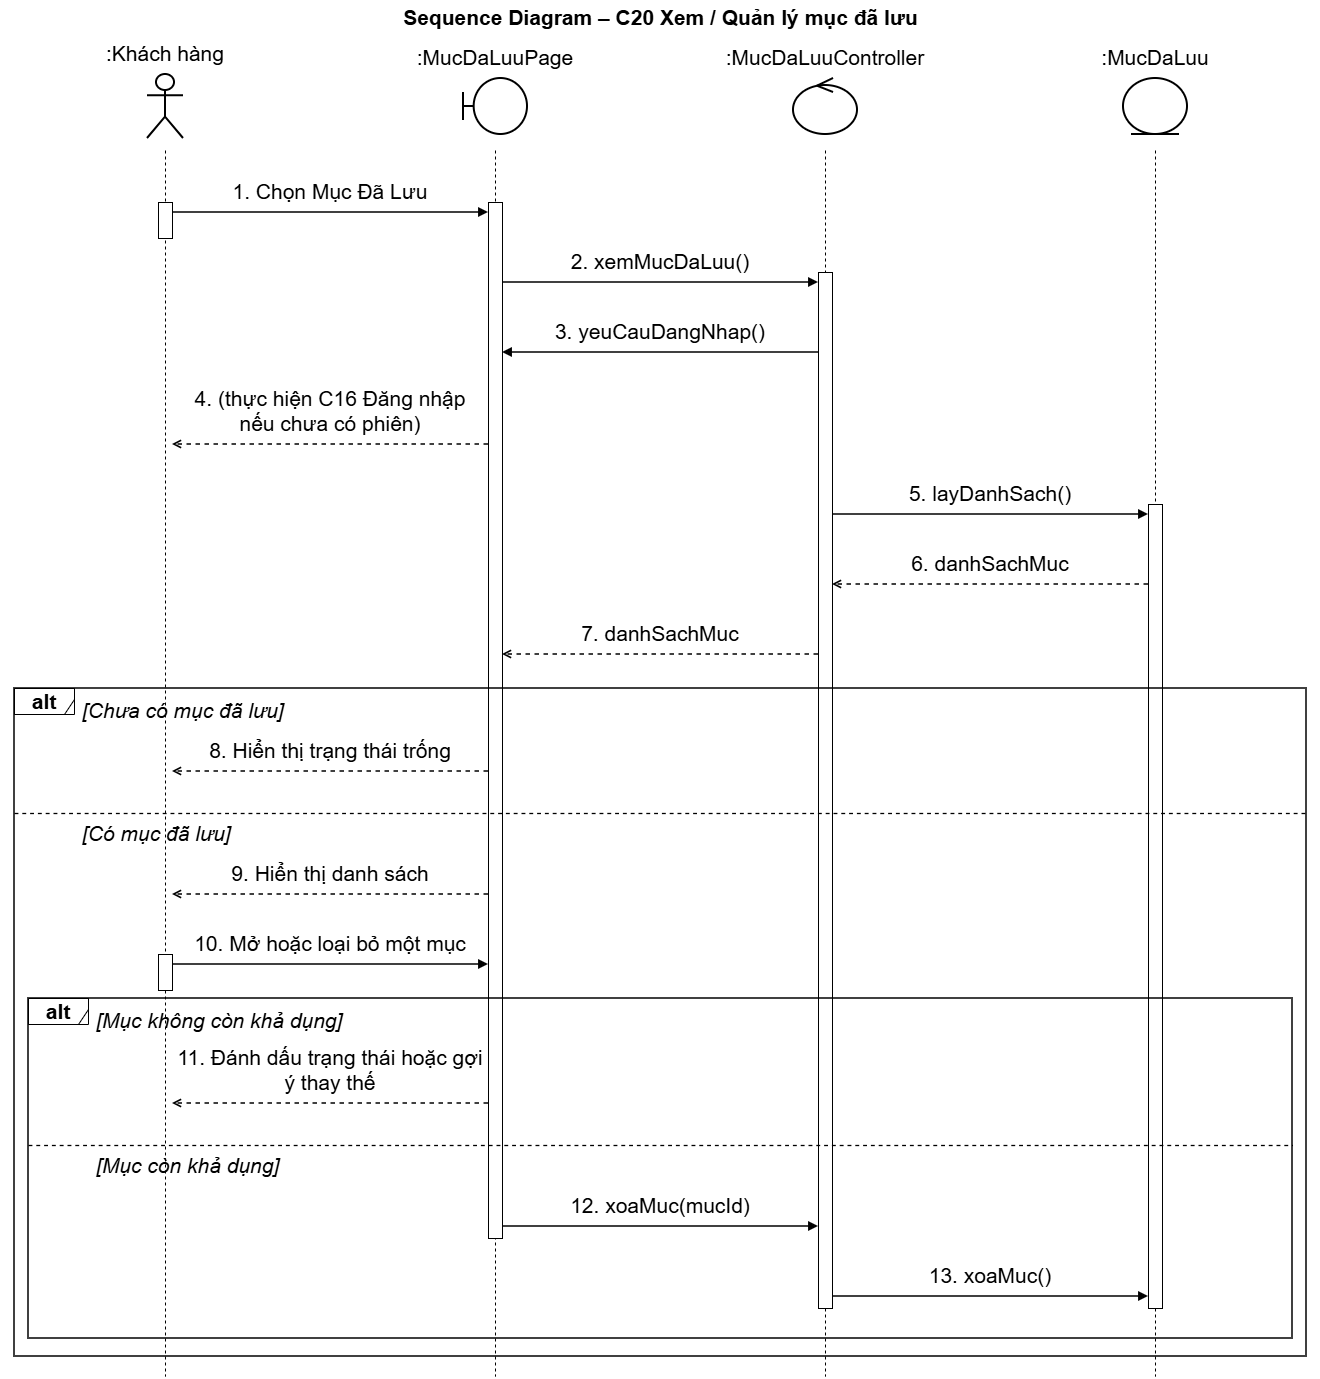

The diagram above was exported from draw.io. Its source (the exported page's mxGraphModel, read from the mxfile embedded in the PNG):
<mxGraphModel dx="2000" dy="1409" grid="0" gridSize="10" guides="1" tooltips="1" connect="1" arrows="1" fold="1" page="1" pageScale="1" pageWidth="1400" pageHeight="1416" math="0" shadow="0">
  <root>
    <mxCell id="0" />
    <mxCell id="1" parent="0" />
    <mxCell id="c3" parent="1" style="text;html=1;align=center;verticalAlign=middle;fontSize=21;fontStyle=1;fontFamily=Helvetica;labelBackgroundColor=none;" value="Sequence Diagram – C20 Xem / Quản lý mục đã lưu" vertex="1">
      <mxGeometry height="34" width="1320" x="40" as="geometry" />
    </mxCell>
    <mxCell id="c4" parent="1" style="shape=umlActor;verticalLabelPosition=top;verticalAlign=bottom;html=1;outlineConnect=0;whiteSpace=wrap;strokeWidth=2;fontSize=21;fontFamily=Helvetica;labelWidth=300;labelPosition=center;align=center;spacingBottom=6;labelBackgroundColor=none;" value=":Khách hàng" vertex="1">
      <mxGeometry height="64" width="36" x="187" y="74" as="geometry" />
    </mxCell>
    <mxCell id="c5" parent="1" style="shape=umlBoundary;verticalLabelPosition=top;verticalAlign=bottom;html=1;outlineConnect=0;whiteSpace=wrap;strokeWidth=2;fontSize=21;fontFamily=Helvetica;labelWidth=300;labelPosition=center;align=center;spacingBottom=6;labelBackgroundColor=none;" value=":MucDaLuuPage" vertex="1">
      <mxGeometry height="56" width="64" x="503" y="78" as="geometry" />
    </mxCell>
    <mxCell id="c6" parent="1" style="shape=umlControl;verticalLabelPosition=top;verticalAlign=bottom;html=1;outlineConnect=0;whiteSpace=wrap;strokeWidth=2;fontSize=21;fontFamily=Helvetica;labelWidth=300;labelPosition=center;align=center;spacingBottom=6;labelBackgroundColor=none;" value=":MucDaLuuController" vertex="1">
      <mxGeometry height="56" width="64" x="833" y="78" as="geometry" />
    </mxCell>
    <mxCell id="c7" parent="1" style="shape=umlEntity;verticalLabelPosition=top;verticalAlign=bottom;html=1;outlineConnect=0;whiteSpace=wrap;strokeWidth=2;fontSize=21;fontFamily=Helvetica;labelWidth=300;labelPosition=center;align=center;spacingBottom=6;labelBackgroundColor=none;" value=":MucDaLuu" vertex="1">
      <mxGeometry height="56" width="64" x="1163" y="78" as="geometry" />
    </mxCell>
    <mxCell id="c44" edge="1" parent="1" style="endArrow=none;dashed=1;html=1;strokeWidth=1;fontSize=21;labelBackgroundColor=none;fontColor=default;" value="">
      <mxGeometry relative="1" as="geometry">
        <mxPoint x="205" y="150" as="sourcePoint" />
        <mxPoint x="205" y="1376" as="targetPoint" />
      </mxGeometry>
    </mxCell>
    <mxCell id="c45" edge="1" parent="1" style="endArrow=none;dashed=1;html=1;strokeWidth=1;fontSize=21;labelBackgroundColor=none;fontColor=default;" value="">
      <mxGeometry relative="1" as="geometry">
        <mxPoint x="535" y="150" as="sourcePoint" />
        <mxPoint x="535" y="1376" as="targetPoint" />
      </mxGeometry>
    </mxCell>
    <mxCell id="c46" edge="1" parent="1" style="endArrow=none;dashed=1;html=1;strokeWidth=1;fontSize=21;labelBackgroundColor=none;fontColor=default;" value="">
      <mxGeometry relative="1" as="geometry">
        <mxPoint x="865" y="150" as="sourcePoint" />
        <mxPoint x="865" y="1376" as="targetPoint" />
      </mxGeometry>
    </mxCell>
    <mxCell id="c47" edge="1" parent="1" style="endArrow=none;dashed=1;html=1;strokeWidth=1;fontSize=21;labelBackgroundColor=none;fontColor=default;" value="">
      <mxGeometry relative="1" as="geometry">
        <mxPoint x="1195" y="150" as="sourcePoint" />
        <mxPoint x="1195" y="1376" as="targetPoint" />
      </mxGeometry>
    </mxCell>
    <mxCell id="c48" parent="1" style="rounded=0;html=1;pointerEvents=0;fontSize=21;labelBackgroundColor=none;" value="" vertex="1">
      <mxGeometry height="36" width="14" x="198" y="202" as="geometry" />
    </mxCell>
    <mxCell id="c49" parent="1" style="rounded=0;html=1;pointerEvents=0;fontSize=21;labelBackgroundColor=none;" value="" vertex="1">
      <mxGeometry height="36" width="14" x="198" y="954" as="geometry" />
    </mxCell>
    <mxCell id="c50" parent="1" style="rounded=0;html=1;pointerEvents=0;fontSize=21;labelBackgroundColor=none;" value="" vertex="1">
      <mxGeometry height="1036" width="14" x="528" y="202" as="geometry" />
    </mxCell>
    <mxCell id="c51" parent="1" style="rounded=0;html=1;pointerEvents=0;fontSize=21;labelBackgroundColor=none;" value="" vertex="1">
      <mxGeometry height="1036" width="14" x="858" y="272" as="geometry" />
    </mxCell>
    <mxCell id="c52" parent="1" style="rounded=0;html=1;pointerEvents=0;fontSize=21;labelBackgroundColor=none;" value="" vertex="1">
      <mxGeometry height="804" width="14" x="1188" y="504" as="geometry" />
    </mxCell>
    <mxCell id="c8" parent="1" style="text;html=1;whiteSpace=wrap;align=center;verticalAlign=bottom;fontSize=21;fontFamily=Helvetica;spacing=0;spacingBottom=2;labelBackgroundColor=none;" value="1. Chọn Mục Đã Lưu" vertex="1">
      <mxGeometry height="30" width="306" x="217" y="176" as="geometry" />
    </mxCell>
    <mxCell id="c9" edge="1" parent="1" style="html=1;strokeWidth=1.5;endArrow=block;endFill=1;fontSize=21;labelBackgroundColor=none;fontColor=default;" value="">
      <mxGeometry relative="1" as="geometry">
        <mxPoint x="212" y="212" as="sourcePoint" />
        <mxPoint x="528" y="212" as="targetPoint" />
      </mxGeometry>
    </mxCell>
    <mxCell id="c10" parent="1" style="text;html=1;whiteSpace=wrap;align=center;verticalAlign=bottom;fontSize=21;fontFamily=Helvetica;spacing=0;spacingBottom=2;labelBackgroundColor=none;" value="2. xemMucDaLuu()" vertex="1">
      <mxGeometry height="30" width="306" x="547" y="246" as="geometry" />
    </mxCell>
    <mxCell id="c11" edge="1" parent="1" style="html=1;strokeWidth=1.5;endArrow=block;endFill=1;fontSize=21;labelBackgroundColor=none;fontColor=default;" value="">
      <mxGeometry relative="1" as="geometry">
        <mxPoint x="542" y="282" as="sourcePoint" />
        <mxPoint x="858" y="282" as="targetPoint" />
      </mxGeometry>
    </mxCell>
    <mxCell id="c12" parent="1" style="text;html=1;whiteSpace=wrap;align=center;verticalAlign=bottom;fontSize=21;fontFamily=Helvetica;spacing=0;spacingBottom=2;labelBackgroundColor=none;" value="3. yeuCauDangNhap()" vertex="1">
      <mxGeometry height="30" width="306" x="547" y="316" as="geometry" />
    </mxCell>
    <mxCell id="c13" edge="1" parent="1" style="html=1;strokeWidth=1.5;endArrow=block;endFill=1;fontSize=21;labelBackgroundColor=none;fontColor=default;" value="">
      <mxGeometry relative="1" as="geometry">
        <mxPoint x="858" y="352" as="sourcePoint" />
        <mxPoint x="542" y="352" as="targetPoint" />
      </mxGeometry>
    </mxCell>
    <mxCell id="c14" parent="1" style="text;html=1;whiteSpace=wrap;align=center;verticalAlign=bottom;fontSize=21;fontFamily=Helvetica;spacing=0;spacingBottom=2;labelBackgroundColor=none;" value="4. (thực hiện C16 Đăng nhập nếu chưa có phiên)" vertex="1">
      <mxGeometry height="52" width="306" x="217" y="386" as="geometry" />
    </mxCell>
    <mxCell id="c15" edge="1" parent="1" style="html=1;strokeWidth=1.5;dashed=1;endArrow=open;endFill=0;fontSize=21;labelBackgroundColor=none;fontColor=default;" value="">
      <mxGeometry relative="1" as="geometry">
        <mxPoint x="528" y="444" as="sourcePoint" />
        <mxPoint x="212" y="444" as="targetPoint" />
      </mxGeometry>
    </mxCell>
    <mxCell id="c16" parent="1" style="text;html=1;whiteSpace=wrap;align=center;verticalAlign=bottom;fontSize=21;fontFamily=Helvetica;spacing=0;spacingBottom=2;labelBackgroundColor=none;" value="5. layDanhSach()" vertex="1">
      <mxGeometry height="30" width="306" x="877" y="478" as="geometry" />
    </mxCell>
    <mxCell id="c17" edge="1" parent="1" style="html=1;strokeWidth=1.5;endArrow=block;endFill=1;fontSize=21;labelBackgroundColor=none;fontColor=default;" value="">
      <mxGeometry relative="1" as="geometry">
        <mxPoint x="872" y="514" as="sourcePoint" />
        <mxPoint x="1188" y="514" as="targetPoint" />
      </mxGeometry>
    </mxCell>
    <mxCell id="c18" parent="1" style="text;html=1;whiteSpace=wrap;align=center;verticalAlign=bottom;fontSize=21;fontFamily=Helvetica;spacing=0;spacingBottom=2;labelBackgroundColor=none;" value="6. danhSachMuc" vertex="1">
      <mxGeometry height="30" width="306" x="877" y="548" as="geometry" />
    </mxCell>
    <mxCell id="c19" edge="1" parent="1" style="html=1;strokeWidth=1.5;dashed=1;endArrow=open;endFill=0;fontSize=21;labelBackgroundColor=none;fontColor=default;" value="">
      <mxGeometry relative="1" as="geometry">
        <mxPoint x="1188" y="584" as="sourcePoint" />
        <mxPoint x="872" y="584" as="targetPoint" />
      </mxGeometry>
    </mxCell>
    <mxCell id="c20" parent="1" style="text;html=1;whiteSpace=wrap;align=center;verticalAlign=bottom;fontSize=21;fontFamily=Helvetica;spacing=0;spacingBottom=2;labelBackgroundColor=none;" value="7. danhSachMuc" vertex="1">
      <mxGeometry height="30" width="306" x="547" y="618" as="geometry" />
    </mxCell>
    <mxCell id="c21" edge="1" parent="1" style="html=1;strokeWidth=1.5;dashed=1;endArrow=open;endFill=0;fontSize=21;labelBackgroundColor=none;fontColor=default;" value="">
      <mxGeometry relative="1" as="geometry">
        <mxPoint x="858" y="654" as="sourcePoint" />
        <mxPoint x="542" y="654" as="targetPoint" />
      </mxGeometry>
    </mxCell>
    <mxCell id="c22" parent="1" style="text;html=1;whiteSpace=wrap;align=left;verticalAlign=middle;fontSize=21;fontStyle=2;fontFamily=Helvetica;labelBackgroundColor=none;" value="[Chưa có mục đã lưu]" vertex="1">
      <mxGeometry height="31" width="1202" x="120" y="694" as="geometry" />
    </mxCell>
    <mxCell id="c23" parent="1" style="text;html=1;whiteSpace=wrap;align=center;verticalAlign=bottom;fontSize=21;fontFamily=Helvetica;spacing=0;spacingBottom=2;labelBackgroundColor=none;" value="8. Hiển thị trạng thái trống" vertex="1">
      <mxGeometry height="30" width="306" x="217" y="735" as="geometry" />
    </mxCell>
    <mxCell id="c24" edge="1" parent="1" style="html=1;strokeWidth=1.5;dashed=1;endArrow=open;endFill=0;fontSize=21;labelBackgroundColor=none;fontColor=default;" value="">
      <mxGeometry relative="1" as="geometry">
        <mxPoint x="528" y="771" as="sourcePoint" />
        <mxPoint x="212" y="771" as="targetPoint" />
      </mxGeometry>
    </mxCell>
    <mxCell id="c25" edge="1" parent="1" style="endArrow=none;dashed=1;html=1;strokeWidth=1.3;fontSize=21;labelBackgroundColor=none;fontColor=default;" value="">
      <mxGeometry relative="1" as="geometry">
        <mxPoint x="54" y="813" as="sourcePoint" />
        <mxPoint x="1346" y="813" as="targetPoint" />
      </mxGeometry>
    </mxCell>
    <mxCell id="c26" parent="1" style="text;html=1;whiteSpace=wrap;align=left;verticalAlign=middle;fontSize=21;fontStyle=2;fontFamily=Helvetica;labelBackgroundColor=none;" value="[Có mục đã lưu]" vertex="1">
      <mxGeometry height="31" width="1202" x="120" y="817" as="geometry" />
    </mxCell>
    <mxCell id="c27" parent="1" style="text;html=1;whiteSpace=wrap;align=center;verticalAlign=bottom;fontSize=21;fontFamily=Helvetica;spacing=0;spacingBottom=2;labelBackgroundColor=none;" value="9. Hiển thị danh sách" vertex="1">
      <mxGeometry height="30" width="306" x="217" y="858" as="geometry" />
    </mxCell>
    <mxCell id="c28" edge="1" parent="1" style="html=1;strokeWidth=1.5;dashed=1;endArrow=open;endFill=0;fontSize=21;labelBackgroundColor=none;fontColor=default;" value="">
      <mxGeometry relative="1" as="geometry">
        <mxPoint x="528" y="894" as="sourcePoint" />
        <mxPoint x="212" y="894" as="targetPoint" />
      </mxGeometry>
    </mxCell>
    <mxCell id="c29" parent="1" style="text;html=1;whiteSpace=wrap;align=center;verticalAlign=bottom;fontSize=21;fontFamily=Helvetica;spacing=0;spacingBottom=2;labelBackgroundColor=none;" value="10. Mở hoặc loại bỏ một mục" vertex="1">
      <mxGeometry height="30" width="306" x="217" y="928" as="geometry" />
    </mxCell>
    <mxCell id="c30" edge="1" parent="1" style="html=1;strokeWidth=1.5;endArrow=block;endFill=1;fontSize=21;labelBackgroundColor=none;fontColor=default;" value="">
      <mxGeometry relative="1" as="geometry">
        <mxPoint x="212" y="964" as="sourcePoint" />
        <mxPoint x="528" y="964" as="targetPoint" />
      </mxGeometry>
    </mxCell>
    <mxCell id="c31" parent="1" style="text;html=1;whiteSpace=wrap;align=left;verticalAlign=middle;fontSize=21;fontStyle=2;fontFamily=Helvetica;labelBackgroundColor=none;" value="[Mục không còn khả dụng]" vertex="1">
      <mxGeometry height="31" width="1174" x="134" y="1004" as="geometry" />
    </mxCell>
    <mxCell id="c32" parent="1" style="text;html=1;whiteSpace=wrap;align=center;verticalAlign=bottom;fontSize=21;fontFamily=Helvetica;spacing=0;spacingBottom=2;labelBackgroundColor=none;" value="11. Đánh dấu trạng thái hoặc gợi ý thay thế" vertex="1">
      <mxGeometry height="52" width="306" x="217" y="1045" as="geometry" />
    </mxCell>
    <mxCell id="c33" edge="1" parent="1" style="html=1;strokeWidth=1.5;dashed=1;endArrow=open;endFill=0;fontSize=21;labelBackgroundColor=none;fontColor=default;" value="">
      <mxGeometry relative="1" as="geometry">
        <mxPoint x="528" y="1103" as="sourcePoint" />
        <mxPoint x="212" y="1103" as="targetPoint" />
      </mxGeometry>
    </mxCell>
    <mxCell id="c34" edge="1" parent="1" style="endArrow=none;dashed=1;html=1;strokeWidth=1.3;fontSize=21;labelBackgroundColor=none;fontColor=default;" value="">
      <mxGeometry relative="1" as="geometry">
        <mxPoint x="68" y="1145" as="sourcePoint" />
        <mxPoint x="1332" y="1145" as="targetPoint" />
      </mxGeometry>
    </mxCell>
    <mxCell id="c35" parent="1" style="text;html=1;whiteSpace=wrap;align=left;verticalAlign=middle;fontSize=21;fontStyle=2;fontFamily=Helvetica;labelBackgroundColor=none;" value="[Mục còn khả dụng]" vertex="1">
      <mxGeometry height="31" width="1174" x="134" y="1149" as="geometry" />
    </mxCell>
    <mxCell id="c36" parent="1" style="text;html=1;whiteSpace=wrap;align=center;verticalAlign=bottom;fontSize=21;fontFamily=Helvetica;spacing=0;spacingBottom=2;labelBackgroundColor=none;" value="12. xoaMuc(mucId)" vertex="1">
      <mxGeometry height="30" width="306" x="547" y="1190" as="geometry" />
    </mxCell>
    <mxCell id="c37" edge="1" parent="1" style="html=1;strokeWidth=1.5;endArrow=block;endFill=1;fontSize=21;labelBackgroundColor=none;fontColor=default;" value="">
      <mxGeometry relative="1" as="geometry">
        <mxPoint x="542" y="1226" as="sourcePoint" />
        <mxPoint x="858" y="1226" as="targetPoint" />
      </mxGeometry>
    </mxCell>
    <mxCell id="c38" parent="1" style="text;html=1;whiteSpace=wrap;align=center;verticalAlign=bottom;fontSize=21;fontFamily=Helvetica;spacing=0;spacingBottom=2;labelBackgroundColor=none;" value="13. xoaMuc()" vertex="1">
      <mxGeometry height="30" width="306" x="877" y="1260" as="geometry" />
    </mxCell>
    <mxCell id="c39" edge="1" parent="1" style="html=1;strokeWidth=1.5;endArrow=block;endFill=1;fontSize=21;labelBackgroundColor=none;fontColor=default;" value="">
      <mxGeometry relative="1" as="geometry">
        <mxPoint x="872" y="1296" as="sourcePoint" />
        <mxPoint x="1188" y="1296" as="targetPoint" />
      </mxGeometry>
    </mxCell>
    <mxCell id="c40" parent="1" style="shape=umlFrame;whiteSpace=wrap;html=1;pointerEvents=0;width=60;height=26;fontSize=21;fontStyle=1;labelBackgroundColor=none;" value="alt" vertex="1">
      <mxGeometry height="26" width="60" x="68" y="998" as="geometry" />
    </mxCell>
    <mxCell id="c41" parent="1" style="rounded=0;whiteSpace=wrap;html=1;fillColor=none;strokeWidth=1.5;pointerEvents=0;fontSize=21;labelBackgroundColor=none;" value="" vertex="1">
      <mxGeometry height="340" width="1264" x="68" y="998" as="geometry" />
    </mxCell>
    <mxCell id="c42" parent="1" style="shape=umlFrame;whiteSpace=wrap;html=1;pointerEvents=0;width=60;height=26;fontSize=21;fontStyle=1;labelBackgroundColor=none;" value="alt" vertex="1">
      <mxGeometry height="26" width="60" x="54" y="688" as="geometry" />
    </mxCell>
    <mxCell id="c43" parent="1" style="rounded=0;whiteSpace=wrap;html=1;fillColor=none;strokeWidth=1.5;pointerEvents=0;fontSize=21;labelBackgroundColor=none;" value="" vertex="1">
      <mxGeometry height="668" width="1292" x="54" y="688" as="geometry" />
    </mxCell>
  </root>
</mxGraphModel>